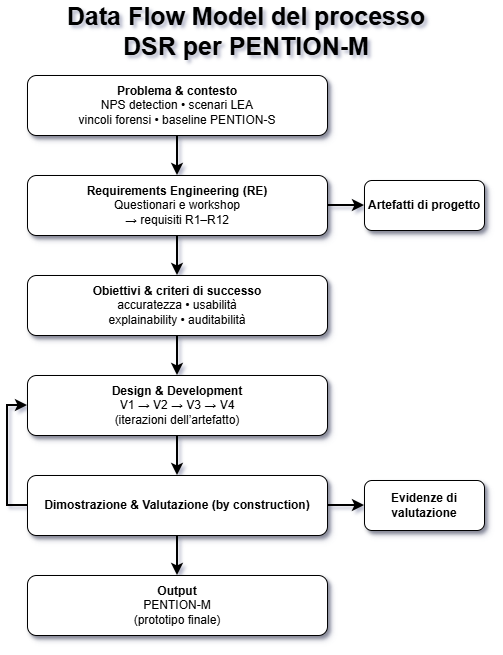

The diagram above was exported from draw.io. Its source (the exported page's mxGraphModel, read from the mxfile embedded in the PNG):
<mxGraphModel dx="1828" dy="1075" grid="1" gridSize="10" guides="1" tooltips="1" connect="1" arrows="1" fold="1" page="1" pageScale="1" pageWidth="827" pageHeight="1169" math="0" shadow="0">
  <root>
    <mxCell id="0" />
    <mxCell id="1" parent="0" />
    <mxCell id="XhuIxgoF6Rk3jtlZa645-1" parent="1" style="text;html=1;whiteSpace=wrap;strokeColor=none;fillColor=none;align=center;verticalAlign=middle;rounded=0;" value="&lt;font style=&quot;font-size: 25px;&quot;&gt;&lt;b&gt;Data Flow Model del processo DSR per PENTION-M&lt;/b&gt;&lt;/font&gt;" vertex="1">
      <mxGeometry height="30" width="374" x="227" y="40" as="geometry" />
    </mxCell>
    <mxCell id="XhuIxgoF6Rk3jtlZa645-11" edge="1" parent="1" source="XhuIxgoF6Rk3jtlZa645-2" style="edgeStyle=orthogonalEdgeStyle;rounded=0;orthogonalLoop=1;jettySize=auto;html=1;exitX=0.5;exitY=1;exitDx=0;exitDy=0;entryX=0.5;entryY=0;entryDx=0;entryDy=0;strokeWidth=2;startSize=6;" target="XhuIxgoF6Rk3jtlZa645-3">
      <mxGeometry relative="1" as="geometry" />
    </mxCell>
    <mxCell id="XhuIxgoF6Rk3jtlZa645-2" parent="1" style="rounded=1;whiteSpace=wrap;html=1;shadow=1;" value="&lt;b&gt;Problema &amp;amp; contesto&lt;/b&gt;&lt;div&gt;&lt;div&gt;NPS detection • scenari LEA&lt;/div&gt;&lt;div&gt;vincoli forensi • baseline PENTION-S&lt;/div&gt;&lt;/div&gt;" vertex="1">
      <mxGeometry height="60" width="300" x="195" y="100" as="geometry" />
    </mxCell>
    <mxCell id="XhuIxgoF6Rk3jtlZa645-12" edge="1" parent="1" source="XhuIxgoF6Rk3jtlZa645-3" style="edgeStyle=orthogonalEdgeStyle;rounded=0;orthogonalLoop=1;jettySize=auto;html=1;exitX=1;exitY=0.5;exitDx=0;exitDy=0;entryX=0;entryY=0.5;entryDx=0;entryDy=0;strokeWidth=2;startSize=6;" target="XhuIxgoF6Rk3jtlZa645-8">
      <mxGeometry relative="1" as="geometry" />
    </mxCell>
    <mxCell id="XhuIxgoF6Rk3jtlZa645-13" edge="1" parent="1" source="XhuIxgoF6Rk3jtlZa645-3" style="edgeStyle=orthogonalEdgeStyle;rounded=0;orthogonalLoop=1;jettySize=auto;html=1;exitX=0.5;exitY=1;exitDx=0;exitDy=0;entryX=0.5;entryY=0;entryDx=0;entryDy=0;strokeWidth=2;startSize=6;" target="XhuIxgoF6Rk3jtlZa645-4">
      <mxGeometry relative="1" as="geometry" />
    </mxCell>
    <mxCell id="XhuIxgoF6Rk3jtlZa645-3" parent="1" style="rounded=1;whiteSpace=wrap;html=1;glass=0;shadow=1;" value="&lt;b&gt;Requirements Engineering (RE)&lt;/b&gt;&lt;div&gt;&lt;div&gt;Questionari e workshop&lt;/div&gt;&lt;div&gt;→ requisiti R1–R12&lt;/div&gt;&lt;/div&gt;" vertex="1">
      <mxGeometry height="60" width="300" x="195" y="200" as="geometry" />
    </mxCell>
    <mxCell id="XhuIxgoF6Rk3jtlZa645-14" edge="1" parent="1" source="XhuIxgoF6Rk3jtlZa645-4" style="edgeStyle=orthogonalEdgeStyle;rounded=0;orthogonalLoop=1;jettySize=auto;html=1;exitX=0.5;exitY=1;exitDx=0;exitDy=0;entryX=0.5;entryY=0;entryDx=0;entryDy=0;strokeWidth=2;startSize=6;" target="XhuIxgoF6Rk3jtlZa645-5">
      <mxGeometry relative="1" as="geometry" />
    </mxCell>
    <mxCell id="XhuIxgoF6Rk3jtlZa645-4" parent="1" style="rounded=1;whiteSpace=wrap;html=1;glass=0;shadow=1;" value="&lt;b&gt;Obiettivi &amp;amp; criteri di successo&lt;/b&gt;&lt;div&gt;&lt;div&gt;accuratezza • usabilità&lt;/div&gt;&lt;div&gt;explainability • auditabilità&lt;/div&gt;&lt;/div&gt;" vertex="1">
      <mxGeometry height="60" width="300" x="195" y="300" as="geometry" />
    </mxCell>
    <mxCell id="XhuIxgoF6Rk3jtlZa645-15" edge="1" parent="1" source="XhuIxgoF6Rk3jtlZa645-5" style="edgeStyle=orthogonalEdgeStyle;rounded=0;orthogonalLoop=1;jettySize=auto;html=1;exitX=0.5;exitY=1;exitDx=0;exitDy=0;entryX=0.5;entryY=0;entryDx=0;entryDy=0;strokeWidth=2;startSize=6;" target="XhuIxgoF6Rk3jtlZa645-6">
      <mxGeometry relative="1" as="geometry" />
    </mxCell>
    <mxCell id="XhuIxgoF6Rk3jtlZa645-5" parent="1" style="rounded=1;whiteSpace=wrap;html=1;glass=0;shadow=1;" value="&lt;b&gt;Design &amp;amp; Development&lt;/b&gt;&lt;br&gt;&lt;div&gt;&lt;div&gt;V1 → V2 → V3 → V4&lt;/div&gt;&lt;div&gt;(iterazioni dell’artefatto)&lt;/div&gt;&lt;/div&gt;" vertex="1">
      <mxGeometry height="60" width="300" x="195" y="400" as="geometry" />
    </mxCell>
    <mxCell id="XhuIxgoF6Rk3jtlZa645-16" edge="1" parent="1" source="XhuIxgoF6Rk3jtlZa645-6" style="edgeStyle=orthogonalEdgeStyle;rounded=0;orthogonalLoop=1;jettySize=auto;html=1;exitX=0.5;exitY=1;exitDx=0;exitDy=0;entryX=0.5;entryY=0;entryDx=0;entryDy=0;strokeWidth=2;startSize=6;" target="XhuIxgoF6Rk3jtlZa645-7">
      <mxGeometry relative="1" as="geometry" />
    </mxCell>
    <mxCell id="XhuIxgoF6Rk3jtlZa645-17" edge="1" parent="1" source="XhuIxgoF6Rk3jtlZa645-6" style="edgeStyle=orthogonalEdgeStyle;rounded=0;orthogonalLoop=1;jettySize=auto;html=1;exitX=1;exitY=0.5;exitDx=0;exitDy=0;entryX=0;entryY=0.5;entryDx=0;entryDy=0;strokeWidth=2;startSize=6;" target="XhuIxgoF6Rk3jtlZa645-9">
      <mxGeometry relative="1" as="geometry" />
    </mxCell>
    <mxCell id="XhuIxgoF6Rk3jtlZa645-19" edge="1" parent="1" source="XhuIxgoF6Rk3jtlZa645-6" style="edgeStyle=orthogonalEdgeStyle;rounded=0;orthogonalLoop=1;jettySize=auto;html=1;exitX=0;exitY=0.5;exitDx=0;exitDy=0;entryX=0;entryY=0.5;entryDx=0;entryDy=0;strokeWidth=2;startSize=6;" target="XhuIxgoF6Rk3jtlZa645-5">
      <mxGeometry relative="1" as="geometry" />
    </mxCell>
    <mxCell id="XhuIxgoF6Rk3jtlZa645-6" parent="1" style="rounded=1;whiteSpace=wrap;html=1;glass=0;shadow=1;" value="&lt;b&gt;Dimostrazione &amp;amp; Valutazione (by construction)&lt;/b&gt;" vertex="1">
      <mxGeometry height="60" width="300" x="195" y="500" as="geometry" />
    </mxCell>
    <mxCell id="XhuIxgoF6Rk3jtlZa645-7" parent="1" style="rounded=1;whiteSpace=wrap;html=1;glass=0;shadow=1;" value="&lt;b&gt;Output&lt;/b&gt;&lt;div&gt;&lt;div&gt;PENTION-M&lt;/div&gt;&lt;div&gt;(prototipo finale)&lt;/div&gt;&lt;/div&gt;" vertex="1">
      <mxGeometry height="60" width="300" x="195" y="600" as="geometry" />
    </mxCell>
    <mxCell id="XhuIxgoF6Rk3jtlZa645-8" parent="1" style="rounded=1;whiteSpace=wrap;html=1;glass=0;shadow=1;" value="&lt;b&gt;Artefatti di progetto&lt;/b&gt;" vertex="1">
      <mxGeometry height="50" width="120" x="532" y="205" as="geometry" />
    </mxCell>
    <mxCell id="XhuIxgoF6Rk3jtlZa645-9" parent="1" style="rounded=1;whiteSpace=wrap;html=1;align=center;glass=0;shadow=1;" value="&lt;div style=&quot;&quot;&gt;&lt;b style=&quot;background-color: transparent; color: light-dark(rgb(0, 0, 0), rgb(255, 255, 255));&quot;&gt;Evidenze di valutazione&lt;/b&gt;&lt;/div&gt;" vertex="1">
      <mxGeometry height="50" width="120" x="532" y="505" as="geometry" />
    </mxCell>
  </root>
</mxGraphModel>